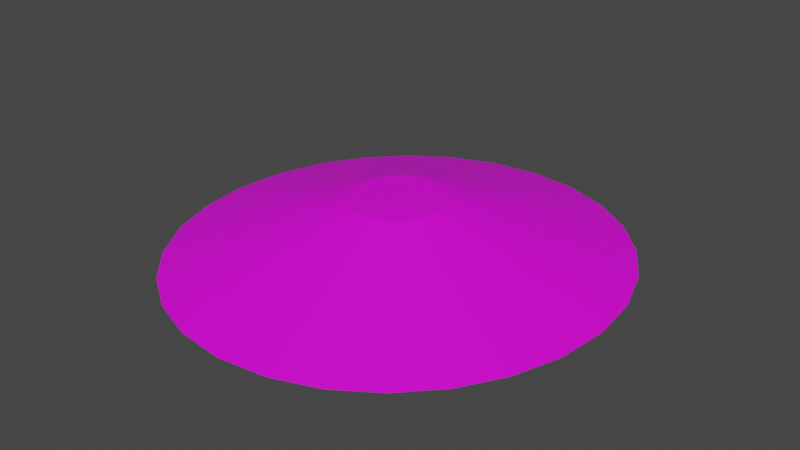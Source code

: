 # Source: terrain_gentle_hill_142.blend  (saved by Blender 3.0.42; exported with 4.5.12 LTS)
import bpy
from mathutils import Matrix  # noqa: F401  (used for matrix-valued properties, if any)

bpy.ops.wm.read_factory_settings(use_empty=True)
scene = bpy.context.scene
scene.name = 'Scene'

# ---- collections
col_collection = bpy.data.collections.new('Collection'); scene.collection.children.link(col_collection)

# ---- images (referenced by path relative to the original .blend; pixels are not part of the script)
import os
ASSET_DIR = os.environ.get("B2B_ASSET_DIR", "")  # directory of the original .blend (textures are referenced by path, not embedded)
HERE = os.path.dirname(os.path.abspath(__file__))  # packed textures are extracted next to this script under _unpacked/

def load_image(name, relpath, width, height, colorspace="sRGB"):
    """Load a texture the original file referenced (path relative to the .blend, or extracted next to this script)."""
    p = next((c for c in (os.path.join(HERE, relpath), os.path.join(ASSET_DIR, relpath)) if relpath and os.path.exists(c)), "")
    if p:
        img = bpy.data.images.load(p, check_existing=True)
        img.name = name
    else:  # same state as the original file: an image datablock whose file is absent (Cycles renders it pink)
        img = bpy.data.images.new(name, width, height)
        img.source = "FILE"
        img.filepath = "//" + (relpath or name)
    img.colorspace_settings.name = colorspace
    return img
img_background_jpg_001 = load_image('background.jpg.001', 'background.jpg', 1024, 1024, 'sRGB')

# ---- materials (node trees are filled in below, after node groups)
mat_default_obj_002 = bpy.data.materials.new('Default_OBJ.002')
mat_default_obj_002.use_transparent_shadow = False

# ---- material node trees
mat_default_obj_002.use_nodes = True; mat_default_obj_002.node_tree.nodes.clear()
_N = mat_default_obj_002.node_tree.nodes; _L = mat_default_obj_002.node_tree.links
n0 = _N.new('ShaderNodeBsdfPrincipled'); n0.name = 'Principled BSDF'; n0.location = (10, 300)
n0.distribution = 'GGX'
n0.subsurface_method = 'RANDOM_WALK_SKIN'
n0.inputs[3].default_value = 1.45
n0.inputs[27].default_value = (0.0, 0.0, 0.0, 1.0)
n0.inputs[28].default_value = 1.0
n1 = _N.new('ShaderNodeOutputMaterial'); n1.name = 'Material Output'; n1.location = (300, 300)
n2 = _N.new('ShaderNodeTexImage'); n2.name = 'Image Texture'; n2.location = (-518, 121)
n2.image = img_background_jpg_001
_L.new(n0.outputs[0], n1.inputs[0])
_L.new(n2.outputs[0], n0.inputs[0])
n1.is_active_output = True

# ---- world
world_world = bpy.data.worlds.new('World'); scene.world = world_world
world_world.use_nodes = True; world_world.node_tree.nodes.clear()
_N = world_world.node_tree.nodes; _L = world_world.node_tree.links
n0 = _N.new('ShaderNodeOutputWorld'); n0.name = 'World Output'; n0.location = (300, 300)
n1 = _N.new('ShaderNodeBackground'); n1.name = 'Background'; n1.location = (10, 300)
n1.inputs[0].default_value = (0.05088, 0.05088, 0.05088, 1.0)
_L.new(n1.outputs[0], n0.inputs[0])
n0.is_active_output = True
world_world.color = (0.05088, 0.05088, 0.05088)
world_world.use_sun_shadow = False
world_world.sun_shadow_jitter_overblur = 0.0

# ---- meshes
me_terrain_wooded_hill__117 = bpy.data.meshes.new('terrain Wooded Hill #117')
me_terrain_wooded_hill__117.from_pydata([(3.0, 0.0, 0.0), (2.921, 0.7218, 4.539e-08), (2.921, 0.7218, 0.01544), (3.0, -6.517e-09, 0.01544), (2.695, 1.385, 8.707e-08), (2.695, 1.385, 0.01544), (2.34, 1.969, 1.239e-07), (2.34, 1.969, 0.01544), (1.876, 2.457, 1.545e-07), (1.876, 2.457, 0.01544), (1.319, 2.83, 1.779e-07), (1.319, 2.83, 0.01544), (0.6874, 3.067, 1.928e-07), (0.6874, 3.067, 0.01544), (0.0, 3.15, 5.841e-07), (0.0, 3.15, 0.01544), (-0.6874, 3.067, 1.928e-07), (-0.6874, 3.067, 0.01544), (-1.319, 2.83, 1.779e-07), (-1.319, 2.83, 0.01544), (-1.876, 2.457, 1.545e-07), (-1.876, 2.457, 0.01544), (-2.34, 1.969, 1.239e-07), (-2.34, 1.969, 0.01544), (-2.695, 1.385, 8.707e-08), (-2.695, 1.385, 0.01544), (-2.921, 0.7218, 4.539e-08), (-2.921, 0.7218, 0.01544), (-3.0, 0.0, 0.0), (-3.0, -6.517e-09, 0.01544), (-2.921, -0.7218, -4.539e-08), (-2.921, -0.7218, 0.01544), (-2.695, -1.385, -8.707e-08), (-2.695, -1.385, 0.01544), (-2.34, -1.969, -1.239e-07), (-2.34, -1.969, 0.01544), (-1.876, -2.457, -1.545e-07), (-1.876, -2.457, 0.01544), (-1.319, -2.83, -1.779e-07), (-1.319, -2.83, 0.01544), (-0.6874, -3.067, -1.928e-07), (-0.6874, -3.067, 0.01544), (0.0, -3.15, -5.841e-07), (0.0, -3.15, 0.01544), (0.6874, -3.067, -1.928e-07), (0.6874, -3.067, 0.01544), (1.319, -2.83, -1.779e-07), (1.319, -2.83, 0.01544), (1.876, -2.457, -1.545e-07), (1.876, -2.457, 0.01544), (2.34, -1.969, -1.239e-07), (2.34, -1.969, 0.01544), (2.695, -1.385, -8.707e-08), (2.695, -1.385, 0.01544), (2.921, -0.7218, -4.539e-08), (2.921, -0.7218, 0.01544), (0.6325, 0.1563, 0.7874), (0.6497, -4.477e-07, 0.7874), (0.5836, 0.2999, 0.7874), (0.6325, -0.1563, 0.7874), (0.5069, 0.4265, 0.7874), (0.4062, 0.5322, 0.7874), (0.2856, 0.6128, 0.7874), (0.1489, 0.6642, 0.7874), (-1.27e-09, 0.6822, 0.7874), (-0.1489, 0.6642, 0.7874), (-0.2856, 0.6128, 0.7874), (-0.4062, 0.5322, 0.7874), (-0.5069, 0.4265, 0.7874), (-0.5836, 0.2999, 0.7874), (-0.6325, 0.1563, 0.7874), (-0.6497, -4.477e-07, 0.7874), (-0.6325, -0.1563, 0.7874), (-0.5836, -0.2999, 0.7874), (-0.5069, -0.4265, 0.7874), (-0.4062, -0.5322, 0.7874), (-0.2856, -0.6128, 0.7874), (-0.1489, -0.6642, 0.7874), (-1.27e-09, -0.6822, 0.7874), (0.1489, -0.6642, 0.7874), (0.2856, -0.6128, 0.7874), (0.4062, -0.5322, 0.7874), (0.5069, -0.4265, 0.7874), (0.5836, -0.2999, 0.7874)], [], [(55, 53, 52, 54), (53, 51, 50, 52), (6, 8, 9), (6, 9, 7), (8, 10, 11), (8, 11, 9), (10, 12, 13), (10, 13, 11), (12, 14, 15), (12, 15, 13), (14, 16, 17), (14, 17, 15), (16, 18, 19), (16, 19, 17), (18, 20, 21), (18, 21, 19), (20, 22, 23), (20, 23, 21), (22, 24, 25), (22, 25, 23), (24, 26, 27), (24, 27, 25), (26, 28, 29), (26, 29, 27), (28, 30, 31), (28, 31, 29), (30, 32, 33), (30, 33, 31), (32, 34, 35), (32, 35, 33), (34, 36, 37), (34, 37, 35), (36, 38, 39), (36, 39, 37), (38, 40, 41), (38, 41, 39), (40, 42, 43), (40, 43, 41), (51, 49, 48, 50), (49, 47, 46, 48), (47, 45, 44, 46), (8, 6, 4, 1, 0, 54, 52, 50, 48, 46, 44, 42, 40, 38, 36, 34, 32, 30, 28, 26, 24, 22, 20, 18, 16, 14, 12, 10), (2, 3, 0, 1), (45, 43, 42, 44), (3, 55, 54, 0), (7, 5, 4, 6), (11, 13, 63, 62), (5, 2, 1, 4), (71, 72, 73, 74, 75, 76, 77, 78, 79, 80, 81, 82, 83, 59, 57, 56, 58, 60, 61, 62, 63, 64, 65, 66, 67, 68, 69, 70), (35, 37, 75, 74), (13, 15, 64, 63), (37, 39, 76, 75), (39, 41, 77, 76), (15, 17, 65, 64), (41, 43, 78, 77), (17, 19, 66, 65), (43, 45, 79, 78), (19, 21, 67, 66), (55, 3, 57, 59), (45, 47, 80, 79), (21, 23, 68, 67), (47, 49, 81, 80), (23, 25, 69, 68), (49, 51, 82, 81), (25, 27, 70, 69), (51, 53, 83, 82), (27, 29, 71, 70), (2, 5, 58, 56), (5, 7, 60, 58), (53, 55, 59, 83), (29, 31, 72, 71), (7, 9, 61, 60), (31, 33, 73, 72), (33, 35, 74, 73), (9, 11, 62, 61), (3, 2, 56, 57)])
me_terrain_wooded_hill__117.polygons.foreach_set('use_smooth', [True] * 76)
_k = set([(0, 1), (0, 3), (0, 54), (1, 2), (1, 4), (2, 3), (2, 5), (3, 55), (4, 5), (4, 6), (5, 7), (6, 7), (6, 8), (7, 9), (8, 9), (8, 10), (9, 11), (10, 11), (10, 12), (11, 13), (12, 13), (12, 14), (13, 15), (14, 15), (14, 16), (15, 17), (16, 17), (16, 18), (17, 19), (18, 19), (18, 20), (19, 21), (20, 21), (20, 22), (21, 23), (22, 23), (22, 24), (23, 25), (24, 25), (24, 26), (25, 27), (26, 27), (26, 28), (27, 29), (28, 29), (28, 30), (29, 31), (30, 31), (30, 32), (31, 33), (32, 33), (32, 34), (33, 35), (34, 35), (34, 36), (35, 37), (36, 37), (36, 38), (37, 39), (38, 39), (38, 40), (39, 41), (40, 41), (40, 42), (41, 43), (42, 43), (42, 44), (43, 45), (44, 45), (44, 46), (45, 47), (46, 47), (46, 48), (47, 49), (48, 49), (48, 50), (49, 51), (50, 51), (50, 52), (51, 53), (52, 53), (52, 54), (53, 55), (54, 55), (56, 57), (56, 58), (57, 59), (58, 60), (59, 83), (60, 61), (61, 62), (62, 63), (63, 64), (64, 65), (65, 66), (66, 67), (67, 68), (68, 69), (69, 70), (70, 71), (71, 72), (72, 73), (73, 74), (74, 75), (75, 76), (76, 77), (77, 78), (78, 79), (79, 80), (80, 81), (81, 82), (82, 83)])
me_terrain_wooded_hill__117.attributes.new('sharp_edge', 'BOOLEAN', 'EDGE').data.foreach_set('value', [ (min(e.vertices), max(e.vertices)) in _k for e in me_terrain_wooded_hill__117.edges])
_uv = me_terrain_wooded_hill__117.uv_layers.new(name='UVMap')
_uv.uv.foreach_set('vector', [0.001294, 0.7995, 0.001294, 0.8527, 4.483e-09, 0.8527, 3.962e-09, 0.7995, 0.001294, 0.8527, 0.001294, 0.8982, 4.835e-09, 0.8982, 4.483e-09, 0.8527, 8.176e-10, 0.5699, 0.0, 0.525, 0.001294, 0.525, 8.176e-10, 0.5699, 0.001294, 0.525, 0.001294, 0.5699, 0.003883, 0.8373, 0.003883, 0.7946, 0.005177, 0.7946, 0.003883, 0.8373, 0.005177, 0.7946, 0.005177, 0.8373, 0.003883, 0.7946, 0.003883, 0.7444, 0.005177, 0.7444, 0.003883, 0.7946, 0.005177, 0.7444, 0.005177, 0.7946, 0.003883, 0.7444, 0.003883, 0.688, 0.005177, 0.688, 0.003883, 0.7444, 0.005177, 0.688, 0.005177, 0.7444, 0.003883, 0.688, 0.003883, 0.6299, 0.005177, 0.6299, 0.003883, 0.688, 0.005177, 0.6299, 0.005177, 0.688, 0.003883, 0.6299, 0.003883, 0.575, 0.005177, 0.575, 0.003883, 0.6299, 0.005177, 0.575, 0.005177, 0.6299, 0.003883, 0.575, 0.003883, 0.525, 0.005177, 0.525, 0.003883, 0.575, 0.005177, 0.525, 0.005177, 0.575, 0.002589, 0.525, 0.002589, 0.5699, 0.001294, 0.5699, 0.002589, 0.525, 0.001294, 0.5699, 0.001294, 0.525, 0.002589, 0.5699, 0.002589, 0.6219, 0.001294, 0.6219, 0.002589, 0.5699, 0.001294, 0.6219, 0.001294, 0.5699, 0.002589, 0.6219, 0.002589, 0.6792, 0.001294, 0.6792, 0.002589, 0.6219, 0.001294, 0.6792, 0.001294, 0.6219, 0.002589, 0.6792, 0.002589, 0.7401, 0.001294, 0.7401, 0.002589, 0.6792, 0.001294, 0.7401, 0.001294, 0.6792, 0.002589, 0.7401, 0.002589, 0.7995, 0.001294, 0.7995, 0.002589, 0.7401, 0.001294, 0.7995, 0.001294, 0.7401, 0.002589, 0.7995, 0.002589, 0.8527, 0.001294, 0.8527, 0.002589, 0.7995, 0.001294, 0.8527, 0.001294, 0.7995, 0.002589, 0.8527, 0.002589, 0.8982, 0.001294, 0.8982, 0.002589, 0.8527, 0.001294, 0.8982, 0.001294, 0.8527, 0.002589, 0.8792, 0.002589, 0.8326, 0.003883, 0.8326, 0.002589, 0.8792, 0.003883, 0.8326, 0.003883, 0.8792, 0.002589, 0.8326, 0.002589, 0.7805, 0.003883, 0.7805, 0.002589, 0.8326, 0.003883, 0.7805, 0.003883, 0.8326, 0.002589, 0.7805, 0.002589, 0.7246, 0.003883, 0.7246, 0.002589, 0.7805, 0.003883, 0.7246, 0.003883, 0.7805, 0.002589, 0.7246, 0.002589, 0.6668, 0.003883, 0.6668, 0.002589, 0.7246, 0.003883, 0.6668, 0.003883, 0.7246, 0.001294, 0.8982, 0.001294, 0.9346, 5.013e-09, 0.9346, 4.835e-09, 0.8982, 0.003883, 0.525, 0.003883, 0.5642, 0.002589, 0.5642, 0.002589, 0.525, 0.003883, 0.5642, 0.003883, 0.6118, 0.002589, 0.6118, 0.002589, 0.5642, 0.008997, 0.9882, 0.007727, 0.9865, 0.006831, 0.9846, 0.006358, 0.9825, 0.006358, 0.9802, 0.006848, 0.978, 0.007771, 0.9761, 0.009064, 0.9744, 0.01067, 0.973, 0.01251, 0.9721, 0.01454, 0.9715, 0.01669, 0.9715, 0.01879, 0.972, 0.02066, 0.973, 0.02225, 0.9743, 0.02352, 0.976, 0.02442, 0.9779, 0.02489, 0.98, 0.02489, 0.9823, 0.0244, 0.9845, 0.02348, 0.9864, 0.02219, 0.9881, 0.02058, 0.9895, 0.01874, 0.9904, 0.01671, 0.991, 0.01456, 0.991, 0.01246, 0.9905, 0.01059, 0.9895, 0.001294, 0.6792, 0.001294, 0.7401, 3.28e-09, 0.7401, 2.49e-09, 0.6792, 0.003883, 0.6118, 0.003883, 0.6668, 0.002589, 0.6668, 0.002589, 0.6118, 0.001294, 0.7401, 0.001294, 0.7995, 3.962e-09, 0.7995, 3.28e-09, 0.7401, 0.001294, 0.5699, 0.001294, 0.6219, 1.658e-09, 0.6219, 8.176e-10, 0.5699, 0.8427, 0.8809, 0.7826, 0.9336, 0.6224, 0.6894, 0.6354, 0.678, 0.001294, 0.6219, 0.001294, 0.6792, 2.49e-09, 0.6792, 1.658e-09, 0.6219, 0.506, 0.649, 0.5014, 0.631, 0.5008, 0.613, 0.504, 0.5957, 0.5108, 0.5798, 0.5208, 0.5658, 0.5338, 0.5544, 0.5496, 0.5461, 0.5669, 0.5419, 0.5842, 0.5419, 0.601, 0.5458, 0.6166, 0.5533, 0.6304, 0.5642, 0.6418, 0.5781, 0.6503, 0.5947, 0.6549, 0.6128, 0.6554, 0.6308, 0.6522, 0.648, 0.6455, 0.664, 0.6354, 0.678, 0.6224, 0.6894, 0.6066, 0.6976, 0.5893, 0.7018, 0.572, 0.7018, 0.5553, 0.6979, 0.5397, 0.6904, 0.5259, 0.6795, 0.5144, 0.6657, 0.236, 0.501, 0.2672, 0.4274, 0.5108, 0.5798, 0.504, 0.5957, 0.7826, 0.9336, 0.7097, 0.9716, 0.6066, 0.6976, 0.6224, 0.6894, 0.2672, 0.4274, 0.3135, 0.3629, 0.5208, 0.5658, 0.5108, 0.5798, 0.3135, 0.3629, 0.3737, 0.3102, 0.5338, 0.5544, 0.5208, 0.5658, 0.7097, 0.9716, 0.6299, 0.991, 0.5893, 0.7018, 0.6066, 0.6976, 0.3737, 0.3102, 0.4465, 0.2722, 0.5496, 0.5461, 0.5338, 0.5544, 0.6299, 0.991, 0.55, 0.9911, 0.572, 0.7018, 0.5893, 0.7018, 0.4465, 0.2722, 0.5263, 0.2527, 0.5669, 0.5419, 0.5496, 0.5461, 0.55, 0.9911, 0.4726, 0.9731, 0.5553, 0.6979, 0.572, 0.7018, 0.8722, 0.4197, 0.9112, 0.4965, 0.6503, 0.5947, 0.6418, 0.5781, 0.5263, 0.2527, 0.6063, 0.2527, 0.5842, 0.5419, 0.5669, 0.5419, 0.4726, 0.9731, 0.4006, 0.9383, 0.5397, 0.6904, 0.5553, 0.6979, 0.6063, 0.2527, 0.6837, 0.2707, 0.601, 0.5458, 0.5842, 0.5419, 0.4006, 0.9383, 0.3368, 0.8882, 0.5259, 0.6795, 0.5397, 0.6904, 0.6837, 0.2707, 0.7557, 0.3054, 0.6166, 0.5533, 0.601, 0.5458, 0.3368, 0.8882, 0.2841, 0.824, 0.5144, 0.6657, 0.5259, 0.6795, 0.7557, 0.3054, 0.8194, 0.3556, 0.6304, 0.5642, 0.6166, 0.5533, 0.2841, 0.824, 0.2451, 0.7472, 0.506, 0.649, 0.5144, 0.6657, 0.9325, 0.58, 0.9351, 0.663, 0.6554, 0.6308, 0.6549, 0.6128, 0.9351, 0.663, 0.9202, 0.7427, 0.6522, 0.648, 0.6554, 0.6308, 0.8194, 0.3556, 0.8722, 0.4197, 0.6418, 0.5781, 0.6304, 0.5642, 0.2451, 0.7472, 0.2237, 0.6638, 0.5014, 0.631, 0.506, 0.649, 0.9202, 0.7427, 0.889, 0.8163, 0.6455, 0.664, 0.6522, 0.648, 0.2237, 0.6638, 0.2211, 0.5808, 0.5008, 0.613, 0.5014, 0.631, 0.2211, 0.5808, 0.236, 0.501, 0.504, 0.5957, 0.5008, 0.613, 0.889, 0.8163, 0.8427, 0.8809, 0.6354, 0.678, 0.6455, 0.664, 0.9112, 0.4965, 0.9325, 0.58, 0.6549, 0.6128, 0.6503, 0.5947])
me_terrain_wooded_hill__117.materials.append(mat_default_obj_002)
me_terrain_wooded_hill__117.use_remesh_fix_poles = True
me_terrain_wooded_hill__117.use_remesh_preserve_attributes = False
me_terrain_wooded_hill__117.use_paint_bone_selection = False
me_terrain_wooded_hill__117.use_paint_mask = True
me_terrain_wooded_hill__117.update()
me_terrain_wooded_hill__117.normals_split_custom_set([tuple(v) for v in zip(*[iter([0.9466, -0.3225, 0.0, 0.9466, -0.3225, 0.0, 0.9466, -0.3225, 0.0, 0.9466, -0.3225, 0.0, 0.8553, -0.5182, 0.0, 0.8553, -0.5182, 0.0, 0.8553, -0.5182, 0.0, 0.8553, -0.5182, 0.0, 0.7241, 0.6897, 0.0, 0.7241, 0.6897, 0.0, 0.7241, 0.6897, 0.0, 0.7241, 0.6897, 0.0, 0.7241, 0.6897, 0.0, 0.7241, 0.6897, 0.0, 0.5555, 0.8315, 0.0, 0.5555, 0.8315, 0.0, 0.5555, 0.8315, 0.0, 0.5555, 0.8315, 0.0, 0.5555, 0.8315, 0.0, 0.5555, 0.8315, 0.0, 0.3516, 0.9361, 0.0, 0.3516, 0.9361, 0.0, 0.3516, 0.9361, 0.0, 0.3516, 0.9361, 0.0, 0.3516, 0.9361, 0.0, 0.3516, 0.9361, 0.0, 0.1203, 0.9927, 0.0, 0.1203, 0.9927, 0.0, 0.1203, 0.9927, 0.0, 0.1203, 0.9927, 0.0, 0.1203, 0.9927, 0.0, 0.1203, 0.9927, 0.0, -0.1203, 0.9927, 0.0, -0.1203, 0.9927, 0.0, -0.1203, 0.9927, 0.0, -0.1203, 0.9927, 0.0, -0.1203, 0.9927, 0.0, -0.1203, 0.9927, 0.0, -0.3516, 0.9361, 0.0, -0.3516, 0.9361, 0.0, -0.3516, 0.9361, 0.0, -0.3516, 0.9361, 0.0, -0.3516, 0.9361, 0.0, -0.3516, 0.9361, 0.0, -0.5555, 0.8315, 0.0, -0.5555, 0.8315, 0.0, -0.5555, 0.8315, 0.0, -0.5555, 0.8315, 0.0, -0.5555, 0.8315, 0.0, -0.5555, 0.8315, 0.0, -0.7241, 0.6897, 0.0, -0.7241, 0.6897, 0.0, -0.7241, 0.6897, 0.0, -0.7241, 0.6897, 0.0, -0.7241, 0.6897, 0.0, -0.7241, 0.6897, 0.0, -0.8553, 0.5182, 0.0, -0.8553, 0.5182, 0.0, -0.8553, 0.5182, 0.0, -0.8553, 0.5182, 0.0, -0.8553, 0.5182, 0.0, -0.8553, 0.5182, 0.0, -0.9466, 0.3225, 0.0, -0.9466, 0.3225, 0.0, -0.9466, 0.3225, 0.0, -0.9466, 0.3225, 0.0, -0.9466, 0.3225, 0.0, -0.9466, 0.3225, 0.0, -0.994, 0.1093, 0.0, -0.994, 0.1093, 0.0, -0.994, 0.1093, 0.0, -0.994, 0.1093, 0.0, -0.994, 0.1093, 0.0, -0.994, 0.1093, 0.0, -0.994, -0.1093, 0.0, -0.994, -0.1093, 0.0, -0.994, -0.1093, 0.0, -0.994, -0.1093, 0.0, -0.994, -0.1093, 0.0, -0.994, -0.1093, 0.0, -0.9466, -0.3225, 0.0, -0.9466, -0.3225, 0.0, -0.9466, -0.3225, 0.0, -0.9466, -0.3225, 0.0, -0.9466, -0.3225, 0.0, -0.9466, -0.3225, 0.0, -0.8553, -0.5182, 0.0, -0.8553, -0.5182, 0.0, -0.8553, -0.5182, 0.0, -0.8553, -0.5182, 0.0, -0.8553, -0.5182, 0.0, -0.8553, -0.5182, 0.0, -0.7241, -0.6897, 0.0, -0.7241, -0.6897, 0.0, -0.7241, -0.6897, 0.0, -0.7241, -0.6897, 0.0, -0.7241, -0.6897, 0.0, -0.7241, -0.6897, 0.0, -0.5555, -0.8315, 0.0, -0.5555, -0.8315, 0.0, -0.5555, -0.8315, 0.0, -0.5555, -0.8315, 0.0, -0.5555, -0.8315, 0.0, -0.5555, -0.8315, 0.0, -0.3516, -0.9361, 0.0, -0.3516, -0.9361, 0.0, -0.3516, -0.9361, 0.0, -0.3516, -0.9361, 0.0, -0.3516, -0.9361, 0.0, -0.3516, -0.9361, 0.0, -0.1203, -0.9927, 0.0, -0.1203, -0.9927, 0.0, -0.1203, -0.9927, 0.0, -0.1203, -0.9927, 0.0, -0.1203, -0.9927, 0.0, -0.1203, -0.9927, 0.0, 0.7241, -0.6897, 0.0, 0.7241, -0.6897, 0.0, 0.7241, -0.6897, 0.0, 0.7241, -0.6897, 0.0, 0.5555, -0.8315, 0.0, 0.5555, -0.8315, 0.0, 0.5555, -0.8315, 0.0, 0.5555, -0.8315, 0.0, 0.3516, -0.9361, 0.0, 0.3516, -0.9361, 0.0, 0.3516, -0.9361, 0.0, 0.3516, -0.9361, 0.0, -2.414e-16, 8.091e-08, -1.0, -2.414e-16, 8.091e-08, -1.0, -2.414e-16, 8.091e-08, -1.0, -2.414e-16, 8.091e-08, -1.0, -2.414e-16, 8.091e-08, -1.0, -2.414e-16, 8.091e-08, -1.0, -2.414e-16, 8.091e-08, -1.0, -2.414e-16, 8.091e-08, -1.0, -2.414e-16, 8.091e-08, -1.0, -2.414e-16, 8.091e-08, -1.0, -2.414e-16, 8.091e-08, -1.0, -2.414e-16, 8.091e-08, -1.0, -2.414e-16, 8.091e-08, -1.0, -2.414e-16, 8.091e-08, -1.0, -2.414e-16, 8.091e-08, -1.0, -2.414e-16, 8.091e-08, -1.0, -2.414e-16, 8.091e-08, -1.0, -2.414e-16, 8.091e-08, -1.0, -2.414e-16, 8.091e-08, -1.0, -2.414e-16, 8.091e-08, -1.0, -2.414e-16, 8.091e-08, -1.0, -2.414e-16, 8.091e-08, -1.0, -2.414e-16, 8.091e-08, -1.0, -2.414e-16, 8.091e-08, -1.0, -2.414e-16, 8.091e-08, -1.0, -2.414e-16, 8.091e-08, -1.0, -2.414e-16, 8.091e-08, -1.0, -2.414e-16, 8.091e-08, -1.0, 0.994, 0.1093, 0.0, 0.994, 0.1093, 0.0, 0.994, 0.1093, 0.0, 0.994, 0.1093, 0.0, 0.1203, -0.9927, 0.0, 0.1203, -0.9927, 0.0, 0.1203, -0.9927, 0.0, 0.1203, -0.9927, 0.0, 0.994, -0.1093, 0.0, 0.994, -0.1093, 0.0, 0.994, -0.1093, 0.0, 0.994, -0.1093, 0.0, 0.8553, 0.5182, 0.0, 0.8553, 0.5182, 0.0, 0.8553, 0.5182, 0.0, 0.8553, 0.5182, 0.0, 0.1369, 0.2683, 0.9536, 0.07074, 0.2907, 0.9542, 0.07157, 0.2905, 0.9542, 0.1383, 0.2676, 0.9536, 0.9466, 0.3225, 0.0, 0.9466, 0.3225, 0.0, 0.9466, 0.3225, 0.0, 0.9466, 0.3225, 0.0, -5.396e-09, -5.87e-08, 1.0, -5.396e-09, -5.87e-08, 1.0, -5.396e-09, -5.87e-08, 1.0, -5.396e-09, -5.87e-08, 1.0, -5.396e-09, -5.87e-08, 1.0, -5.396e-09, -5.87e-08, 1.0, -5.396e-09, -5.87e-08, 1.0, -5.396e-09, -5.87e-08, 1.0, -5.396e-09, -5.87e-08, 1.0, -5.396e-09, -5.87e-08, 1.0, -5.396e-09, -5.87e-08, 1.0, -5.396e-09, -5.87e-08, 1.0, -5.396e-09, -5.87e-08, 1.0, -5.396e-09, -5.87e-08, 1.0, -5.396e-09, -5.87e-08, 1.0, -5.396e-09, -5.87e-08, 1.0, -5.396e-09, -5.87e-08, 1.0, -5.396e-09, -5.87e-08, 1.0, -5.396e-09, -5.87e-08, 1.0, -5.396e-09, -5.87e-08, 1.0, -5.396e-09, -5.87e-08, 1.0, -5.396e-09, -5.87e-08, 1.0, -5.396e-09, -5.87e-08, 1.0, -5.396e-09, -5.87e-08, 1.0, -5.396e-09, -5.87e-08, 1.0, -5.396e-09, -5.87e-08, 1.0, -5.396e-09, -5.87e-08, 1.0, -5.396e-09, -5.87e-08, 1.0, -0.2432, -0.1871, 0.9517, -0.195, -0.2332, 0.9527, -0.1965, -0.232, 0.9527, -0.2445, -0.1856, 0.9517, 0.07074, 0.2907, 0.9542, 0.0, 0.2985, 0.9544, 0.0, 0.2985, 0.9544, 0.07157, 0.2905, 0.9542, -0.195, -0.2332, 0.9527, -0.1369, -0.2683, 0.9536, -0.1383, -0.2676, 0.9536, -0.1965, -0.232, 0.9527, -0.1369, -0.2683, 0.9536, -0.07074, -0.2907, 0.9542, -0.07157, -0.2905, 0.9542, -0.1383, -0.2676, 0.9536, 0.0, 0.2985, 0.9544, -0.07074, 0.2907, 0.9542, -0.07157, 0.2905, 0.9542, 0.0, 0.2985, 0.9544, -0.07074, -0.2907, 0.9542, 0.0, -0.2985, 0.9544, 0.0, -0.2985, 0.9544, -0.07157, -0.2905, 0.9542, -0.07074, 0.2907, 0.9542, -0.1369, 0.2683, 0.9536, -0.1383, 0.2676, 0.9536, -0.07157, 0.2905, 0.9542, 0.0, -0.2985, 0.9544, 0.07074, -0.2907, 0.9542, 0.07157, -0.2905, 0.9542, 0.0, -0.2985, 0.9544, -0.1369, 0.2683, 0.9536, -0.195, 0.2332, 0.9527, -0.1965, 0.232, 0.9527, -0.1383, 0.2676, 0.9536, 0.3038, -0.06804, 0.9503, 0.3121, 5.082e-09, 0.9501, 0.3121, -3.339e-09, 0.9501, 0.304, -0.06709, 0.9503, 0.07074, -0.2907, 0.9542, 0.1369, -0.2683, 0.9536, 0.1383, -0.2676, 0.9536, 0.07157, -0.2905, 0.9542, -0.195, 0.2332, 0.9527, -0.2432, 0.1871, 0.9517, -0.2445, 0.1856, 0.9517, -0.1965, 0.232, 0.9527, 0.1369, -0.2683, 0.9536, 0.195, -0.2332, 0.9527, 0.1965, -0.232, 0.9527, 0.1383, -0.2676, 0.9536, -0.2432, 0.1871, 0.9517, -0.2801, 0.1315, 0.9509, -0.2808, 0.1301, 0.9509, -0.2445, 0.1856, 0.9517, 0.195, -0.2332, 0.9527, 0.2432, -0.1871, 0.9517, 0.2445, -0.1856, 0.9517, 0.1965, -0.232, 0.9527, -0.2801, 0.1315, 0.9509, -0.3038, 0.06804, 0.9503, -0.304, 0.06709, 0.9503, -0.2808, 0.1301, 0.9509, 0.2432, -0.1871, 0.9517, 0.2801, -0.1315, 0.9509, 0.2808, -0.1301, 0.9509, 0.2445, -0.1856, 0.9517, -0.3038, 0.06804, 0.9503, -0.3121, 7.623e-09, 0.9501, -0.3121, 1.113e-09, 0.9501, -0.304, 0.06709, 0.9503, 0.3038, 0.06804, 0.9503, 0.2801, 0.1315, 0.9509, 0.2808, 0.1301, 0.9509, 0.304, 0.06709, 0.9503, 0.2801, 0.1315, 0.9509, 0.2432, 0.1871, 0.9517, 0.2445, 0.1856, 0.9517, 0.2808, 0.1301, 0.9509, 0.2801, -0.1315, 0.9509, 0.3038, -0.06804, 0.9503, 0.304, -0.06709, 0.9503, 0.2808, -0.1301, 0.9509, -0.3121, 7.623e-09, 0.9501, -0.3038, -0.06804, 0.9503, -0.304, -0.06709, 0.9503, -0.3121, 1.113e-09, 0.9501, 0.2432, 0.1871, 0.9517, 0.195, 0.2332, 0.9527, 0.1965, 0.232, 0.9527, 0.2445, 0.1856, 0.9517, -0.3038, -0.06804, 0.9503, -0.2801, -0.1315, 0.9509, -0.2808, -0.1301, 0.9509, -0.304, -0.06709, 0.9503, -0.2801, -0.1315, 0.9509, -0.2432, -0.1871, 0.9517, -0.2445, -0.1856, 0.9517, -0.2808, -0.1301, 0.9509, 0.195, 0.2332, 0.9527, 0.1369, 0.2683, 0.9536, 0.1383, 0.2676, 0.9536, 0.1965, 0.232, 0.9527, 0.3121, 5.082e-09, 0.9501, 0.3038, 0.06804, 0.9503, 0.304, 0.06709, 0.9503, 0.3121, -3.339e-09, 0.9501])] * 3)])

# ---- objects
ob_terrain_gentle_hill__142 = bpy.data.objects.new('terrain Gentle Hill #142', me_terrain_wooded_hill__117)

# ---- transforms, parenting, visibility, modifiers, constraints
ob_terrain_gentle_hill__142.location = (0.0, 0.0, 0.0)

# ---- collection membership
col_collection.objects.link(ob_terrain_gentle_hill__142)

# ---- scene / render settings (as saved in the file)
scene.frame_start = 1; scene.frame_end = 250; scene.frame_set(1)
scene.render.engine = 'BLENDER_EEVEE_NEXT'
scene.cycles.sampling_pattern = 'TABULATED_SOBOL'
scene.cycles.use_light_tree = False
scene.view_settings.view_transform = 'Filmic'
bpy.context.view_layer.update()

# ---- added for rendering (the .blend has no active camera and no usable light): camera, sun
cam_auto = bpy.data.cameras.new('AutoCamera')
cam_auto.lens = 50.0
cam_auto.sensor_width = 36.0
cam_auto.clip_end = 1000.0
ob_auto_camera = bpy.data.objects.new('AutoCamera', cam_auto)
scene.collection.objects.link(ob_auto_camera)
ob_auto_camera.location = (8.08235, -9.69883, 6.85958)
ob_auto_camera.rotation_euler = (1.09748, -7.21219e-08, 0.694738)
scene.camera = ob_auto_camera
light_auto_sun = bpy.data.lights.new('AutoSun', 'SUN')
light_auto_sun.energy = 3.0
light_auto_sun.angle = 0.0523599
ob_auto_sun = bpy.data.objects.new('AutoSun', light_auto_sun)
scene.collection.objects.link(ob_auto_sun)
ob_auto_sun.rotation_euler = (0.872665, 0.174533, 0.523599)
bpy.context.view_layer.update()
